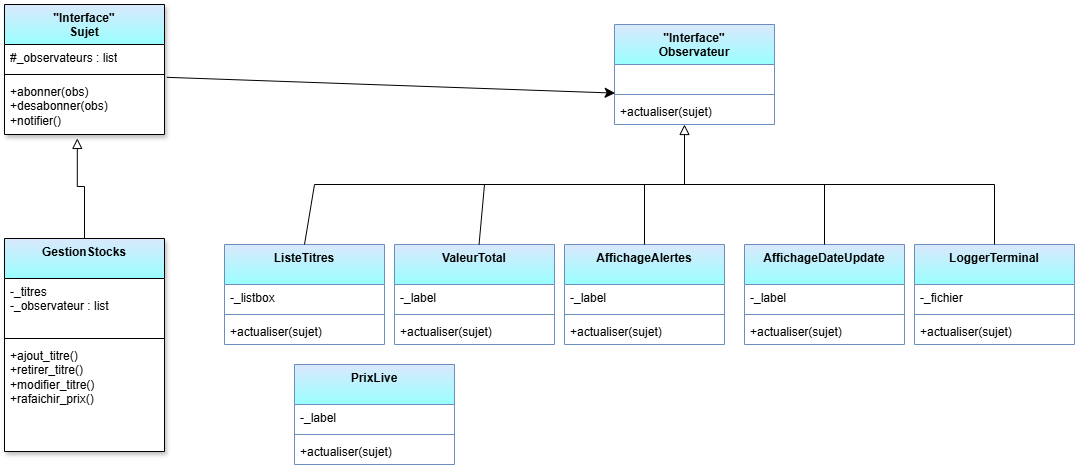

The diagram above was exported from draw.io. Its source (the exported page's mxGraphModel, read from the mxfile embedded in the PNG):
<mxGraphModel dx="1406" dy="832" grid="1" gridSize="10" guides="1" tooltips="1" connect="1" arrows="1" fold="1" page="1" pageScale="1" pageWidth="827" pageHeight="1169" math="0" shadow="0">
  <root>
    <mxCell id="0" />
    <mxCell id="1" parent="0" />
    <mxCell id="FdLZmjAbxIHiovhU4cFi-1" parent="1" style="swimlane;fontStyle=1;align=center;verticalAlign=top;childLayout=stackLayout;horizontal=1;startSize=40;horizontalStack=0;resizeParent=1;resizeParentMax=0;resizeLast=0;collapsible=1;marginBottom=0;whiteSpace=wrap;html=1;fillColor=#dae8fc;strokeColor=default;gradientColor=#99FFFF;swimlaneFillColor=default;swimlaneLine=1;rounded=0;glass=0;shadow=1;" value="&lt;div&gt;&quot;Interface&quot;&lt;/div&gt;Sujet" vertex="1">
      <mxGeometry height="130" width="160" x="190" y="190" as="geometry" />
    </mxCell>
    <mxCell id="FdLZmjAbxIHiovhU4cFi-2" parent="FdLZmjAbxIHiovhU4cFi-1" style="text;strokeColor=none;fillColor=none;align=left;verticalAlign=top;spacingLeft=4;spacingRight=4;overflow=hidden;rotatable=0;points=[[0,0.5],[1,0.5]];portConstraint=eastwest;whiteSpace=wrap;html=1;" value="#_observateurs : list" vertex="1">
      <mxGeometry height="26" width="160" y="40" as="geometry" />
    </mxCell>
    <mxCell id="FdLZmjAbxIHiovhU4cFi-3" parent="FdLZmjAbxIHiovhU4cFi-1" style="line;strokeWidth=1;fillColor=none;align=left;verticalAlign=middle;spacingTop=-1;spacingLeft=3;spacingRight=3;rotatable=0;labelPosition=right;points=[];portConstraint=eastwest;strokeColor=inherit;" value="" vertex="1">
      <mxGeometry height="8" width="160" y="66" as="geometry" />
    </mxCell>
    <mxCell id="FdLZmjAbxIHiovhU4cFi-4" parent="FdLZmjAbxIHiovhU4cFi-1" style="text;strokeColor=none;fillColor=none;align=left;verticalAlign=top;spacingLeft=4;spacingRight=4;overflow=hidden;rotatable=0;points=[[0,0.5],[1,0.5]];portConstraint=eastwest;whiteSpace=wrap;html=1;" value="+abonner(obs)&lt;div&gt;+desabonner(obs)&lt;/div&gt;&lt;div&gt;+notifier()&lt;/div&gt;" vertex="1">
      <mxGeometry height="56" width="160" y="74" as="geometry" />
    </mxCell>
    <mxCell id="FdLZmjAbxIHiovhU4cFi-5" parent="1" style="swimlane;fontStyle=1;align=center;verticalAlign=top;childLayout=stackLayout;horizontal=1;startSize=40;horizontalStack=0;resizeParent=1;resizeParentMax=0;resizeLast=0;collapsible=1;marginBottom=0;whiteSpace=wrap;html=1;fillColor=#dae8fc;strokeColor=#6c8ebf;gradientColor=#99FFFF;swimlaneFillColor=default;" value="&lt;div&gt;&quot;Interface&quot;&lt;/div&gt;Observateur" vertex="1">
      <mxGeometry height="100" width="160" x="800" y="210" as="geometry" />
    </mxCell>
    <mxCell id="FdLZmjAbxIHiovhU4cFi-6" parent="FdLZmjAbxIHiovhU4cFi-5" style="text;strokeColor=none;fillColor=none;align=left;verticalAlign=top;spacingLeft=4;spacingRight=4;overflow=hidden;rotatable=0;points=[[0,0.5],[1,0.5]];portConstraint=eastwest;whiteSpace=wrap;html=1;" value="&lt;br&gt;&lt;div&gt;&lt;br&gt;&lt;/div&gt;" vertex="1">
      <mxGeometry height="26" width="160" y="40" as="geometry" />
    </mxCell>
    <mxCell id="FdLZmjAbxIHiovhU4cFi-7" parent="FdLZmjAbxIHiovhU4cFi-5" style="line;strokeWidth=1;fillColor=none;align=left;verticalAlign=middle;spacingTop=-1;spacingLeft=3;spacingRight=3;rotatable=0;labelPosition=right;points=[];portConstraint=eastwest;strokeColor=inherit;" value="" vertex="1">
      <mxGeometry height="8" width="160" y="66" as="geometry" />
    </mxCell>
    <mxCell id="FdLZmjAbxIHiovhU4cFi-8" parent="FdLZmjAbxIHiovhU4cFi-5" style="text;strokeColor=none;fillColor=none;align=left;verticalAlign=top;spacingLeft=4;spacingRight=4;overflow=hidden;rotatable=0;points=[[0,0.5],[1,0.5]];portConstraint=eastwest;whiteSpace=wrap;html=1;" value="+actualiser(sujet)" vertex="1">
      <mxGeometry height="26" width="160" y="74" as="geometry" />
    </mxCell>
    <mxCell id="FdLZmjAbxIHiovhU4cFi-9" edge="1" parent="1" source="FdLZmjAbxIHiovhU4cFi-4" style="endArrow=classic;html=1;rounded=1;fontSize=12;startSize=8;endSize=8;exitX=1.014;exitY=-0.021;exitDx=0;exitDy=0;exitPerimeter=0;entryX=0.004;entryY=1.101;entryDx=0;entryDy=0;endFill=1;entryPerimeter=0;" target="FdLZmjAbxIHiovhU4cFi-6" value="">
      <mxGeometry relative="1" as="geometry">
        <mxPoint x="500" y="440" as="sourcePoint" />
        <mxPoint x="660" y="440" as="targetPoint" />
      </mxGeometry>
    </mxCell>
    <mxCell id="FdLZmjAbxIHiovhU4cFi-10" parent="1" style="swimlane;fontStyle=1;align=center;verticalAlign=top;childLayout=stackLayout;horizontal=1;startSize=40;horizontalStack=0;resizeParent=1;resizeParentMax=0;resizeLast=0;collapsible=1;marginBottom=0;whiteSpace=wrap;html=1;fillColor=#dae8fc;strokeColor=default;gradientColor=#99FFFF;swimlaneFillColor=default;swimlaneLine=1;rounded=0;glass=0;shadow=1;" value="&lt;div&gt;GestionStocks&lt;/div&gt;" vertex="1">
      <mxGeometry height="213" width="160" x="190" y="424" as="geometry" />
    </mxCell>
    <mxCell id="FdLZmjAbxIHiovhU4cFi-11" parent="FdLZmjAbxIHiovhU4cFi-10" style="text;strokeColor=none;fillColor=none;align=left;verticalAlign=top;spacingLeft=4;spacingRight=4;overflow=hidden;rotatable=0;points=[[0,0.5],[1,0.5]];portConstraint=eastwest;whiteSpace=wrap;html=1;" value="-_titres&amp;nbsp;&lt;div&gt;&lt;span style=&quot;background-color: transparent; color: light-dark(rgb(0, 0, 0), rgb(255, 255, 255));&quot;&gt;-_observateur : list&lt;/span&gt;&lt;/div&gt;" vertex="1">
      <mxGeometry height="56" width="160" y="40" as="geometry" />
    </mxCell>
    <mxCell id="FdLZmjAbxIHiovhU4cFi-12" parent="FdLZmjAbxIHiovhU4cFi-10" style="line;strokeWidth=1;fillColor=none;align=left;verticalAlign=middle;spacingTop=-1;spacingLeft=3;spacingRight=3;rotatable=0;labelPosition=right;points=[];portConstraint=eastwest;strokeColor=inherit;" value="" vertex="1">
      <mxGeometry height="8" width="160" y="96" as="geometry" />
    </mxCell>
    <mxCell id="FdLZmjAbxIHiovhU4cFi-13" parent="FdLZmjAbxIHiovhU4cFi-10" style="text;strokeColor=none;fillColor=none;align=left;verticalAlign=top;spacingLeft=4;spacingRight=4;overflow=hidden;rotatable=0;points=[[0,0.5],[1,0.5]];portConstraint=eastwest;whiteSpace=wrap;html=1;" value="&lt;div&gt;&lt;span style=&quot;background-color: transparent; color: light-dark(rgb(0, 0, 0), rgb(255, 255, 255));&quot;&gt;+ajout_titre()&lt;/span&gt;&lt;/div&gt;&lt;div&gt;&lt;div&gt;+retirer_titre()&lt;/div&gt;&lt;div&gt;&lt;div&gt;+modifier_titre()&lt;/div&gt;&lt;div&gt;+rafaichir_prix()&lt;/div&gt;&lt;/div&gt;&lt;/div&gt;" vertex="1">
      <mxGeometry height="109" width="160" y="104" as="geometry" />
    </mxCell>
    <mxCell id="FdLZmjAbxIHiovhU4cFi-14" edge="1" parent="1" source="FdLZmjAbxIHiovhU4cFi-4" style="endArrow=none;html=1;edgeStyle=orthogonalEdgeStyle;rounded=0;fontSize=12;startSize=8;endSize=8;curved=0;exitX=0.455;exitY=1.07;exitDx=0;exitDy=0;exitPerimeter=0;entryX=0.5;entryY=0;entryDx=0;entryDy=0;endFill=0;startArrow=block;startFill=0;" target="FdLZmjAbxIHiovhU4cFi-10" value="">
      <mxGeometry relative="1" as="geometry">
        <Array as="points">
          <mxPoint x="262.84" y="372" />
          <mxPoint x="270" y="372" />
        </Array>
        <mxPoint x="500" y="440" as="sourcePoint" />
        <mxPoint x="660" y="440" as="targetPoint" />
      </mxGeometry>
    </mxCell>
    <mxCell id="FdLZmjAbxIHiovhU4cFi-15" parent="1" style="swimlane;fontStyle=1;align=center;verticalAlign=top;childLayout=stackLayout;horizontal=1;startSize=40;horizontalStack=0;resizeParent=1;resizeParentMax=0;resizeLast=0;collapsible=1;marginBottom=0;whiteSpace=wrap;html=1;fillColor=#dae8fc;strokeColor=#6c8ebf;gradientColor=#99FFFF;swimlaneFillColor=default;" value="&lt;div&gt;ListeTitres&lt;/div&gt;" vertex="1">
      <mxGeometry height="100" width="160" x="410" y="430" as="geometry" />
    </mxCell>
    <mxCell id="FdLZmjAbxIHiovhU4cFi-16" parent="FdLZmjAbxIHiovhU4cFi-15" style="text;strokeColor=none;fillColor=none;align=left;verticalAlign=top;spacingLeft=4;spacingRight=4;overflow=hidden;rotatable=0;points=[[0,0.5],[1,0.5]];portConstraint=eastwest;whiteSpace=wrap;html=1;" value="-_listbox" vertex="1">
      <mxGeometry height="26" width="160" y="40" as="geometry" />
    </mxCell>
    <mxCell id="FdLZmjAbxIHiovhU4cFi-17" parent="FdLZmjAbxIHiovhU4cFi-15" style="line;strokeWidth=1;fillColor=none;align=left;verticalAlign=middle;spacingTop=-1;spacingLeft=3;spacingRight=3;rotatable=0;labelPosition=right;points=[];portConstraint=eastwest;strokeColor=inherit;" value="" vertex="1">
      <mxGeometry height="8" width="160" y="66" as="geometry" />
    </mxCell>
    <mxCell id="FdLZmjAbxIHiovhU4cFi-18" parent="FdLZmjAbxIHiovhU4cFi-15" style="text;strokeColor=none;fillColor=none;align=left;verticalAlign=top;spacingLeft=4;spacingRight=4;overflow=hidden;rotatable=0;points=[[0,0.5],[1,0.5]];portConstraint=eastwest;whiteSpace=wrap;html=1;" value="+actualiser(sujet)" vertex="1">
      <mxGeometry height="26" width="160" y="74" as="geometry" />
    </mxCell>
    <mxCell id="FdLZmjAbxIHiovhU4cFi-19" parent="1" style="swimlane;fontStyle=1;align=center;verticalAlign=top;childLayout=stackLayout;horizontal=1;startSize=40;horizontalStack=0;resizeParent=1;resizeParentMax=0;resizeLast=0;collapsible=1;marginBottom=0;whiteSpace=wrap;html=1;fillColor=#dae8fc;strokeColor=#6c8ebf;gradientColor=#99FFFF;swimlaneFillColor=default;" value="&lt;div&gt;AffichageDateUpdate&lt;/div&gt;" vertex="1">
      <mxGeometry height="100" width="160" x="930" y="430" as="geometry" />
    </mxCell>
    <mxCell id="FdLZmjAbxIHiovhU4cFi-20" parent="FdLZmjAbxIHiovhU4cFi-19" style="text;strokeColor=none;fillColor=none;align=left;verticalAlign=top;spacingLeft=4;spacingRight=4;overflow=hidden;rotatable=0;points=[[0,0.5],[1,0.5]];portConstraint=eastwest;whiteSpace=wrap;html=1;" value="-_label" vertex="1">
      <mxGeometry height="26" width="160" y="40" as="geometry" />
    </mxCell>
    <mxCell id="FdLZmjAbxIHiovhU4cFi-21" parent="FdLZmjAbxIHiovhU4cFi-19" style="line;strokeWidth=1;fillColor=none;align=left;verticalAlign=middle;spacingTop=-1;spacingLeft=3;spacingRight=3;rotatable=0;labelPosition=right;points=[];portConstraint=eastwest;strokeColor=inherit;" value="" vertex="1">
      <mxGeometry height="8" width="160" y="66" as="geometry" />
    </mxCell>
    <mxCell id="FdLZmjAbxIHiovhU4cFi-22" parent="FdLZmjAbxIHiovhU4cFi-19" style="text;strokeColor=none;fillColor=none;align=left;verticalAlign=top;spacingLeft=4;spacingRight=4;overflow=hidden;rotatable=0;points=[[0,0.5],[1,0.5]];portConstraint=eastwest;whiteSpace=wrap;html=1;" value="+actualiser(sujet)" vertex="1">
      <mxGeometry height="26" width="160" y="74" as="geometry" />
    </mxCell>
    <mxCell id="FdLZmjAbxIHiovhU4cFi-23" parent="1" style="swimlane;fontStyle=1;align=center;verticalAlign=top;childLayout=stackLayout;horizontal=1;startSize=40;horizontalStack=0;resizeParent=1;resizeParentMax=0;resizeLast=0;collapsible=1;marginBottom=0;whiteSpace=wrap;html=1;fillColor=#dae8fc;strokeColor=#6c8ebf;gradientColor=#99FFFF;swimlaneFillColor=default;" value="&lt;div&gt;ValeurTotal&lt;/div&gt;" vertex="1">
      <mxGeometry height="100" width="160" x="580" y="430" as="geometry" />
    </mxCell>
    <mxCell id="FdLZmjAbxIHiovhU4cFi-24" parent="FdLZmjAbxIHiovhU4cFi-23" style="text;strokeColor=none;fillColor=none;align=left;verticalAlign=top;spacingLeft=4;spacingRight=4;overflow=hidden;rotatable=0;points=[[0,0.5],[1,0.5]];portConstraint=eastwest;whiteSpace=wrap;html=1;" value="-_label" vertex="1">
      <mxGeometry height="26" width="160" y="40" as="geometry" />
    </mxCell>
    <mxCell id="FdLZmjAbxIHiovhU4cFi-25" parent="FdLZmjAbxIHiovhU4cFi-23" style="line;strokeWidth=1;fillColor=none;align=left;verticalAlign=middle;spacingTop=-1;spacingLeft=3;spacingRight=3;rotatable=0;labelPosition=right;points=[];portConstraint=eastwest;strokeColor=inherit;" value="" vertex="1">
      <mxGeometry height="8" width="160" y="66" as="geometry" />
    </mxCell>
    <mxCell id="FdLZmjAbxIHiovhU4cFi-26" parent="FdLZmjAbxIHiovhU4cFi-23" style="text;strokeColor=none;fillColor=none;align=left;verticalAlign=top;spacingLeft=4;spacingRight=4;overflow=hidden;rotatable=0;points=[[0,0.5],[1,0.5]];portConstraint=eastwest;whiteSpace=wrap;html=1;" value="+actualiser(sujet)" vertex="1">
      <mxGeometry height="26" width="160" y="74" as="geometry" />
    </mxCell>
    <mxCell id="FdLZmjAbxIHiovhU4cFi-27" parent="1" style="swimlane;fontStyle=1;align=center;verticalAlign=top;childLayout=stackLayout;horizontal=1;startSize=40;horizontalStack=0;resizeParent=1;resizeParentMax=0;resizeLast=0;collapsible=1;marginBottom=0;whiteSpace=wrap;html=1;fillColor=#dae8fc;strokeColor=#6c8ebf;gradientColor=#99FFFF;swimlaneFillColor=default;" value="&lt;div&gt;LoggerTerminal&lt;/div&gt;" vertex="1">
      <mxGeometry height="100" width="160" x="1100" y="430" as="geometry" />
    </mxCell>
    <mxCell id="FdLZmjAbxIHiovhU4cFi-28" parent="FdLZmjAbxIHiovhU4cFi-27" style="text;strokeColor=none;fillColor=none;align=left;verticalAlign=top;spacingLeft=4;spacingRight=4;overflow=hidden;rotatable=0;points=[[0,0.5],[1,0.5]];portConstraint=eastwest;whiteSpace=wrap;html=1;" value="-_fichier" vertex="1">
      <mxGeometry height="26" width="160" y="40" as="geometry" />
    </mxCell>
    <mxCell id="FdLZmjAbxIHiovhU4cFi-29" parent="FdLZmjAbxIHiovhU4cFi-27" style="line;strokeWidth=1;fillColor=none;align=left;verticalAlign=middle;spacingTop=-1;spacingLeft=3;spacingRight=3;rotatable=0;labelPosition=right;points=[];portConstraint=eastwest;strokeColor=inherit;" value="" vertex="1">
      <mxGeometry height="8" width="160" y="66" as="geometry" />
    </mxCell>
    <mxCell id="FdLZmjAbxIHiovhU4cFi-30" parent="FdLZmjAbxIHiovhU4cFi-27" style="text;strokeColor=none;fillColor=none;align=left;verticalAlign=top;spacingLeft=4;spacingRight=4;overflow=hidden;rotatable=0;points=[[0,0.5],[1,0.5]];portConstraint=eastwest;whiteSpace=wrap;html=1;" value="+actualiser(sujet)" vertex="1">
      <mxGeometry height="26" width="160" y="74" as="geometry" />
    </mxCell>
    <mxCell id="FdLZmjAbxIHiovhU4cFi-31" parent="1" style="swimlane;fontStyle=1;align=center;verticalAlign=top;childLayout=stackLayout;horizontal=1;startSize=40;horizontalStack=0;resizeParent=1;resizeParentMax=0;resizeLast=0;collapsible=1;marginBottom=0;whiteSpace=wrap;html=1;fillColor=#dae8fc;strokeColor=#6c8ebf;gradientColor=#99FFFF;swimlaneFillColor=default;" value="&lt;div&gt;AffichageAlertes&lt;/div&gt;" vertex="1">
      <mxGeometry height="100" width="160" x="750" y="430" as="geometry" />
    </mxCell>
    <mxCell id="FdLZmjAbxIHiovhU4cFi-32" parent="FdLZmjAbxIHiovhU4cFi-31" style="text;strokeColor=none;fillColor=none;align=left;verticalAlign=top;spacingLeft=4;spacingRight=4;overflow=hidden;rotatable=0;points=[[0,0.5],[1,0.5]];portConstraint=eastwest;whiteSpace=wrap;html=1;" value="-_label" vertex="1">
      <mxGeometry height="26" width="160" y="40" as="geometry" />
    </mxCell>
    <mxCell id="FdLZmjAbxIHiovhU4cFi-33" parent="FdLZmjAbxIHiovhU4cFi-31" style="line;strokeWidth=1;fillColor=none;align=left;verticalAlign=middle;spacingTop=-1;spacingLeft=3;spacingRight=3;rotatable=0;labelPosition=right;points=[];portConstraint=eastwest;strokeColor=inherit;" value="" vertex="1">
      <mxGeometry height="8" width="160" y="66" as="geometry" />
    </mxCell>
    <mxCell id="FdLZmjAbxIHiovhU4cFi-34" parent="FdLZmjAbxIHiovhU4cFi-31" style="text;strokeColor=none;fillColor=none;align=left;verticalAlign=top;spacingLeft=4;spacingRight=4;overflow=hidden;rotatable=0;points=[[0,0.5],[1,0.5]];portConstraint=eastwest;whiteSpace=wrap;html=1;" value="+actualiser(sujet)" vertex="1">
      <mxGeometry height="26" width="160" y="74" as="geometry" />
    </mxCell>
    <mxCell id="FdLZmjAbxIHiovhU4cFi-35" edge="1" parent="1" style="endArrow=none;html=1;rounded=0;fontSize=12;startSize=8;endSize=8;exitX=0.5;exitY=1;exitDx=0;exitDy=0;endFill=0;startArrow=block;startFill=0;" value="">
      <mxGeometry relative="1" as="geometry">
        <mxPoint x="870" y="310" as="sourcePoint" />
        <mxPoint x="870" y="370" as="targetPoint" />
      </mxGeometry>
    </mxCell>
    <mxCell id="FdLZmjAbxIHiovhU4cFi-36" edge="1" parent="1" style="endArrow=none;html=1;rounded=0;fontSize=12;startSize=8;endSize=8;" value="">
      <mxGeometry relative="1" as="geometry">
        <mxPoint x="1180" y="370" as="sourcePoint" />
        <mxPoint x="500" y="370" as="targetPoint" />
      </mxGeometry>
    </mxCell>
    <mxCell id="FdLZmjAbxIHiovhU4cFi-37" edge="1" parent="1" style="endArrow=none;html=1;rounded=0;fontSize=12;startSize=8;endSize=8;entryX=0.5;entryY=0;entryDx=0;entryDy=0;" target="FdLZmjAbxIHiovhU4cFi-15" value="">
      <mxGeometry relative="1" as="geometry">
        <Array as="points" />
        <mxPoint x="500" y="370" as="sourcePoint" />
        <mxPoint x="530" y="460" as="targetPoint" />
      </mxGeometry>
    </mxCell>
    <mxCell id="FdLZmjAbxIHiovhU4cFi-38" edge="1" parent="1" style="endArrow=none;html=1;rounded=0;fontSize=12;startSize=8;endSize=8;" target="FdLZmjAbxIHiovhU4cFi-23" value="">
      <mxGeometry relative="1" as="geometry">
        <Array as="points" />
        <mxPoint x="670" y="370" as="sourcePoint" />
        <mxPoint x="520" y="720" as="targetPoint" />
      </mxGeometry>
    </mxCell>
    <mxCell id="FdLZmjAbxIHiovhU4cFi-39" edge="1" parent="1" style="endArrow=none;html=1;rounded=0;fontSize=12;startSize=8;endSize=8;entryX=0.5;entryY=0;entryDx=0;entryDy=0;" target="FdLZmjAbxIHiovhU4cFi-31" value="">
      <mxGeometry relative="1" as="geometry">
        <Array as="points" />
        <mxPoint x="830" y="370" as="sourcePoint" />
        <mxPoint x="660" y="700" as="targetPoint" />
      </mxGeometry>
    </mxCell>
    <mxCell id="FdLZmjAbxIHiovhU4cFi-40" edge="1" parent="1" style="endArrow=none;html=1;rounded=0;fontSize=12;startSize=8;endSize=8;" target="FdLZmjAbxIHiovhU4cFi-27" value="">
      <mxGeometry relative="1" as="geometry">
        <Array as="points" />
        <mxPoint x="1180" y="370" as="sourcePoint" />
        <mxPoint x="930" y="760" as="targetPoint" />
      </mxGeometry>
    </mxCell>
    <mxCell id="FdLZmjAbxIHiovhU4cFi-41" edge="1" parent="1" style="endArrow=none;html=1;rounded=0;fontSize=12;startSize=8;endSize=8;entryX=0.5;entryY=0;entryDx=0;entryDy=0;" target="FdLZmjAbxIHiovhU4cFi-19" value="">
      <mxGeometry relative="1" as="geometry">
        <Array as="points" />
        <mxPoint x="1010" y="370" as="sourcePoint" />
        <mxPoint x="1000" y="730" as="targetPoint" />
      </mxGeometry>
    </mxCell>
    <mxCell id="FdLZmjAbxIHiovhU4cFi-42" parent="1" style="swimlane;fontStyle=1;align=center;verticalAlign=top;childLayout=stackLayout;horizontal=1;startSize=40;horizontalStack=0;resizeParent=1;resizeParentMax=0;resizeLast=0;collapsible=1;marginBottom=0;whiteSpace=wrap;html=1;fillColor=#dae8fc;strokeColor=#6c8ebf;gradientColor=#99FFFF;swimlaneFillColor=default;" value="&lt;div&gt;PrixLive&lt;/div&gt;" vertex="1">
      <mxGeometry height="100" width="160" x="480" y="550" as="geometry" />
    </mxCell>
    <mxCell id="FdLZmjAbxIHiovhU4cFi-43" parent="FdLZmjAbxIHiovhU4cFi-42" style="text;strokeColor=none;fillColor=none;align=left;verticalAlign=top;spacingLeft=4;spacingRight=4;overflow=hidden;rotatable=0;points=[[0,0.5],[1,0.5]];portConstraint=eastwest;whiteSpace=wrap;html=1;" value="-_label" vertex="1">
      <mxGeometry height="26" width="160" y="40" as="geometry" />
    </mxCell>
    <mxCell id="FdLZmjAbxIHiovhU4cFi-44" parent="FdLZmjAbxIHiovhU4cFi-42" style="line;strokeWidth=1;fillColor=none;align=left;verticalAlign=middle;spacingTop=-1;spacingLeft=3;spacingRight=3;rotatable=0;labelPosition=right;points=[];portConstraint=eastwest;strokeColor=inherit;" value="" vertex="1">
      <mxGeometry height="8" width="160" y="66" as="geometry" />
    </mxCell>
    <mxCell id="FdLZmjAbxIHiovhU4cFi-45" parent="FdLZmjAbxIHiovhU4cFi-42" style="text;strokeColor=none;fillColor=none;align=left;verticalAlign=top;spacingLeft=4;spacingRight=4;overflow=hidden;rotatable=0;points=[[0,0.5],[1,0.5]];portConstraint=eastwest;whiteSpace=wrap;html=1;" value="+actualiser(sujet)" vertex="1">
      <mxGeometry height="26" width="160" y="74" as="geometry" />
    </mxCell>
  </root>
</mxGraphModel>